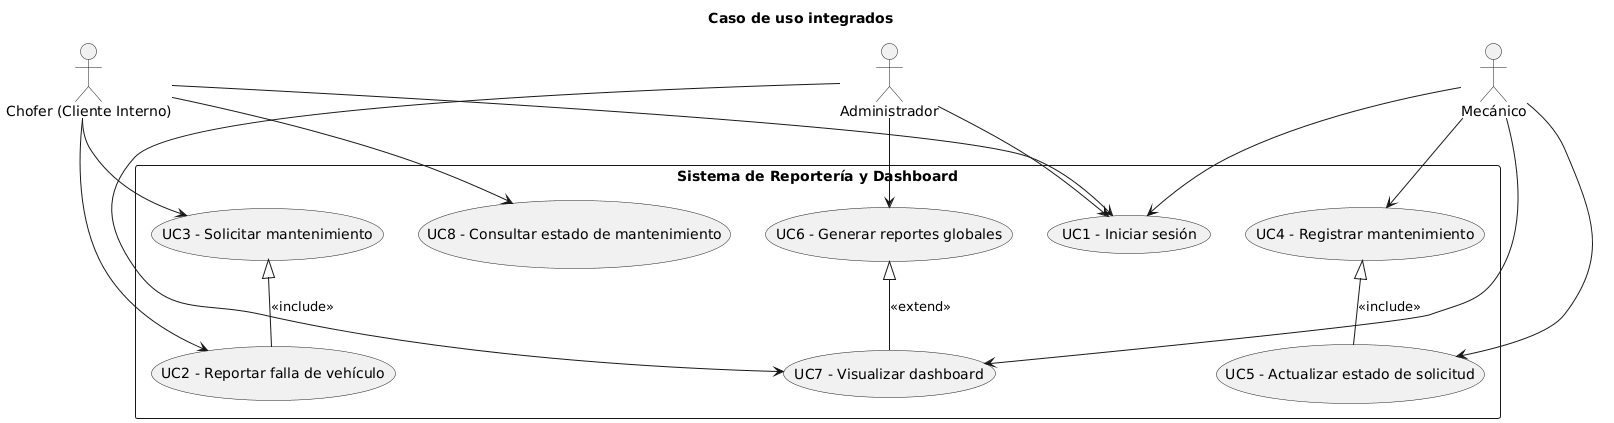

The diagram above was rendered by PlantUML. Its source (embedded in the PNG):
@startuml
title Caso de uso integrados
actor "Administrador" as Admin
actor "Chofer (Cliente Interno)" as Chofer
actor "Mecánico" as Mecanico

rectangle "Sistema de Reportería y Dashboard" as Sistema {
  
  usecase "UC1 - Iniciar sesión" as UC1
  usecase "UC2 - Reportar falla de vehículo" as UC2
  usecase "UC3 - Solicitar mantenimiento" as UC3
  usecase "UC4 - Registrar mantenimiento" as UC4
  usecase "UC5 - Actualizar estado de solicitud" as UC5
  usecase "UC6 - Generar reportes globales" as UC6
  usecase "UC7 - Visualizar dashboard" as UC7
  usecase "UC8 - Consultar estado de mantenimiento" as UC8
}

' ==== RELACIONES ENTRE ACTORES Y CASOS DE USO ====

Admin --> UC1
Admin --> UC6
Admin --> UC7

Chofer --> UC1
Chofer --> UC2
Chofer --> UC3
Chofer --> UC8
UC3 <|-- UC2 : <<include>>

Mecanico --> UC1
Mecanico --> UC4
Mecanico --> UC5
Mecanico --> UC7

' ==== RELACIONES ENTRE CASOS DE USO ====
UC4 <|-- UC5 : <<include>>
UC6 <|-- UC7 : <<extend>>
@enduml